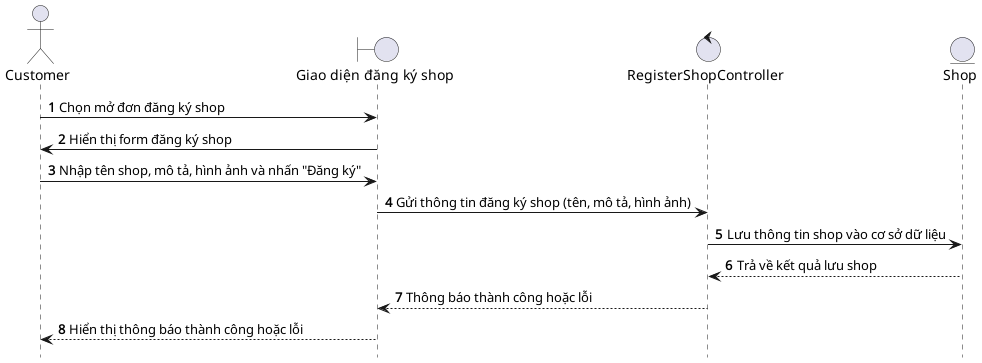

The diagram above was rendered by PlantUML. Its source (embedded in the PNG):
@startuml RegisterShop

hide footbox
autonumber
actor Customer as customer
boundary "Giao diện đăng ký shop" as registerShopUI
control "RegisterShopController" as registerShopController
entity "Shop" as shopEntity

customer -> registerShopUI: Chọn mở đơn đăng ký shop
registerShopUI -> customer: Hiển thị form đăng ký shop
customer -> registerShopUI: Nhập tên shop, mô tả, hình ảnh và nhấn "Đăng ký"
registerShopUI -> registerShopController: Gửi thông tin đăng ký shop (tên, mô tả, hình ảnh)
registerShopController -> shopEntity: Lưu thông tin shop vào cơ sở dữ liệu
shopEntity --> registerShopController: Trả về kết quả lưu shop
registerShopController --> registerShopUI: Thông báo thành công hoặc lỗi
registerShopUI --> customer: Hiển thị thông báo thành công hoặc lỗi

@enduml